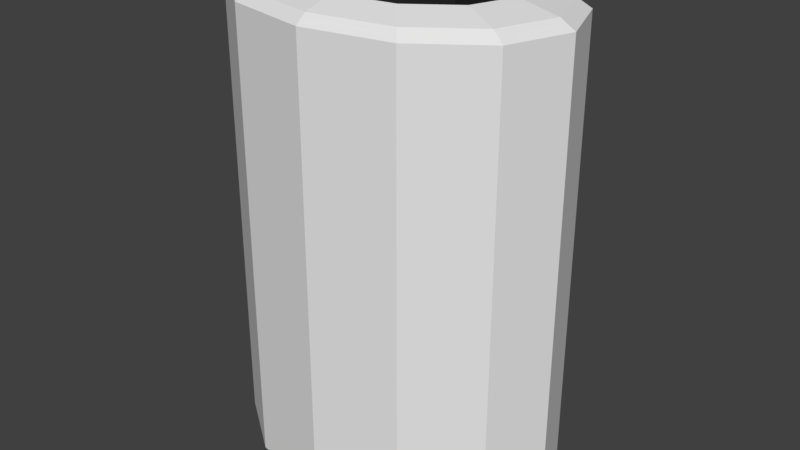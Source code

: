 # Source: dump_visual.blend  (saved by Blender 2.79.0; exported with 4.5.12 LTS)
import bpy
from mathutils import Matrix  # noqa: F401  (used for matrix-valued properties, if any)

bpy.ops.wm.read_factory_settings(use_empty=True)
scene = bpy.context.scene
scene.name = 'Scene'

# ---- collections
col_collection_1 = bpy.data.collections.new('Collection 1'); scene.collection.children.link(col_collection_1)

# ---- materials (node trees are filled in below, after node groups)
mat_material_001 = bpy.data.materials.new('Material.001')
mat_material_001.alpha_threshold = 0.0
mat_material_001.use_transparent_shadow = False
mat_material_001.diffuse_color = (0.02038, 0.02038, 0.02038, 1.0)
mat_material_001.roughness = 0.5
mat_material = bpy.data.materials.new('Material')
mat_material.alpha_threshold = 0.0
mat_material.use_transparent_shadow = False
mat_material.roughness = 0.5

# ---- material node trees

# ---- world
world_world = bpy.data.worlds.new('World'); scene.world = world_world
world_world.color = (0.05088, 0.05088, 0.05088)
world_world.use_sun_shadow = False
world_world.sun_shadow_jitter_overblur = 0.0
world_world.cycles.sampling_method = 'MANUAL'

# ---- meshes
me_circle_001 = bpy.data.meshes.new('Circle.001')
me_circle_001.from_pydata([(-7.758e-10, 0.6214, 3.759), (-0.3107, 0.5382, 3.759), (-0.5382, 0.3107, 3.759), (-0.6214, -8.348e-08, 3.759), (-0.5382, -0.3107, 3.759), (-0.3107, -0.5382, 3.759), (-9.461e-08, -0.6214, 3.759), (0.3107, -0.5382, 3.759), (0.5382, -0.3107, 3.759), (0.6214, -3.452e-07, 3.759), (0.5382, 0.3107, 3.759), (0.3107, 0.5382, 3.759), (-7.758e-10, 0.6214, 0.2986), (-0.3107, 0.5382, 0.2986), (-0.5382, 0.3107, 0.2986), (-0.6214, -8.348e-08, 0.2986), (-0.5382, -0.3107, 0.2986), (-0.3107, -0.5382, 0.2986), (-9.461e-08, -0.6214, 0.2986), (0.3107, -0.5382, 0.2986), (0.5382, -0.3107, 0.2986), (0.6214, -3.452e-07, 0.2986), (0.5382, 0.3107, 0.2986), (0.3107, 0.5382, 0.2986), (2.732e-08, -1.341e-07, 0.243), (0.0, 1.0, 0.0), (-0.5, 0.866, 0.0), (-0.866, 0.5, 0.0), (-1.0, -4.371e-08, 0.0), (-0.866, -0.5, 0.0), (-0.5, -0.866, 0.0), (-1.51e-07, -1.0, 0.0), (0.5, -0.866, 0.0), (0.866, -0.5, 0.0), (1.0, -4.649e-07, 0.0), (0.866, 0.5, 0.0), (0.5, 0.866, 0.0), (0.0, 1.0, 3.669), (-0.5, 0.866, 3.669), (-0.866, 0.5, 3.669), (-1.0, -4.371e-08, 3.669), (-0.866, -0.5, 3.669), (-0.5, -0.866, 3.669), (-1.51e-07, -1.0, 3.669), (0.5, -0.866, 3.669), (0.866, -0.5, 3.669), (1.0, -4.649e-07, 3.669), (0.866, 0.5, 3.669), (0.5, 0.866, 3.669), (8.598e-10, 0.9135, 3.739), (-0.4567, 0.7911, 3.739), (-0.7911, 0.4567, 3.739), (-0.9135, -5.197e-08, 3.739), (-0.7911, -0.4567, 3.739), (-0.4567, -0.7911, 3.739), (-1.371e-07, -0.9135, 3.739), (0.4567, -0.7911, 3.739), (0.7911, -0.4567, 3.739), (0.9135, -4.367e-07, 3.739), (0.7911, 0.4567, 3.739), (0.4567, 0.7911, 3.739), (-3.015e-09, 0.6889, 3.808), (-0.3444, 0.5966, 3.808), (-0.5966, 0.3444, 3.808), (-0.6889, -7.583e-08, 3.808), (-0.5966, -0.3444, 3.808), (-0.3444, -0.5966, 3.808), (-1.07e-07, -0.6889, 3.808), (0.3444, -0.5966, 3.808), (0.5966, -0.3444, 3.808), (0.6889, -3.66e-07, 3.808), (0.5966, 0.3444, 3.808), (0.3444, 0.5966, 3.808), (-7.758e-10, 0.6214, 3.759), (-0.3107, 0.5382, 3.759), (-0.5382, 0.3107, 3.759), (-0.6214, -8.348e-08, 3.759), (-0.5382, -0.3107, 3.759), (-0.3107, -0.5382, 3.759), (-9.461e-08, -0.6214, 3.759), (0.3107, -0.5382, 3.759), (0.5382, -0.3107, 3.759), (0.6214, -3.452e-07, 3.759), (0.5382, 0.3107, 3.759), (0.3107, 0.5382, 3.759), (9.934e-09, -1.291e-07, 0.0), (2.484e-08, -1.49e-07, 0.1345)], [], [(1, 0, 12, 13), (8, 7, 19, 20), (5, 4, 16, 17), (0, 11, 23, 12), (2, 1, 13, 14), (9, 8, 20, 21), (6, 5, 17, 18), (3, 2, 14, 15), (10, 9, 21, 22), (7, 6, 18, 19), (4, 3, 15, 16), (11, 10, 22, 23), (23, 22, 24), (13, 12, 24), (20, 19, 24), (17, 16, 24), (12, 23, 24), (14, 13, 24), (21, 20, 24), (18, 17, 24), (15, 14, 24), (22, 21, 24), (19, 18, 24), (16, 15, 24), (32, 31, 43, 44), (29, 28, 40, 41), (36, 35, 47, 48), (26, 25, 37, 38), (33, 32, 44, 45), (30, 29, 41, 42), (25, 36, 48, 37), (27, 26, 38, 39), (34, 33, 45, 46), (31, 30, 42, 43), (28, 27, 39, 40), (35, 34, 46, 47), (42, 41, 53, 54), (37, 48, 60, 49), (39, 38, 50, 51), (46, 45, 57, 58), (43, 42, 54, 55), (40, 39, 51, 52), (47, 46, 58, 59), (44, 43, 55, 56), (41, 40, 52, 53), (48, 47, 59, 60), (38, 37, 49, 50), (45, 44, 56, 57), (54, 53, 65, 66), (49, 60, 72, 61), (51, 50, 62, 63), (58, 57, 69, 70), (55, 54, 66, 67), (52, 51, 63, 64), (59, 58, 70, 71), (56, 55, 67, 68), (53, 52, 64, 65), (60, 59, 71, 72), (50, 49, 61, 62), (57, 56, 68, 69), (69, 68, 80, 81), (66, 65, 77, 78), (61, 72, 84, 73), (63, 62, 74, 75), (70, 69, 81, 82), (67, 66, 78, 79), (64, 63, 75, 76), (71, 70, 82, 83), (68, 67, 79, 80), (65, 64, 76, 77), (72, 71, 83, 84), (62, 61, 73, 74), (31, 32, 85), (28, 29, 85), (35, 36, 85), (25, 26, 85), (32, 33, 85), (29, 30, 85), (36, 25, 85), (26, 27, 85), (33, 34, 85), (30, 31, 85), (27, 28, 85), (34, 35, 85)])
me_circle_001.polygons.foreach_set('material_index', [0, 0, 0, 0, 0, 0, 0, 0, 0, 0, 0, 0, 0, 0, 0, 0, 0, 0, 0, 0, 0, 0, 0, 0, 1, 1, 1, 1, 1, 1, 1, 1, 1, 1, 1, 1, 1, 1, 1, 1, 1, 1, 1, 1, 1, 1, 1, 1, 1, 1, 1, 1, 1, 1, 1, 1, 1, 1, 1, 1, 1, 1, 1, 1, 1, 1, 1, 1, 1, 1, 1, 1, 1, 1, 1, 1, 1, 1, 1, 1, 1, 1, 1, 1])
me_circle_001.materials.append(mat_material_001)
me_circle_001.materials.append(mat_material)
me_circle_001.use_remesh_preserve_volume = False
me_circle_001.use_remesh_preserve_attributes = False
me_circle_001.use_mirror_vertex_groups = False
me_circle_001.update()

# ---- objects
ob_circle_001 = bpy.data.objects.new('Circle.001', me_circle_001)

# ---- transforms, parenting, visibility, modifiers, constraints
ob_circle_001.location = (0.0, 0.0, 0.0)
ob_circle_001.scale = (22.61, 16.31, 16.31)
ob_circle_001.lineart.crease_threshold = 0.0
_m = ob_circle_001.modifiers.new('Solidify', 'SOLIDIFY')
_m.use_rim_only = True
_m.nonmanifold_thickness_mode = 'FIXED'
_m.nonmanifold_merge_threshold = 0.0003

# ---- collection membership
col_collection_1.objects.link(ob_circle_001)

# ---- scene / render settings (as saved in the file)
scene.frame_start = 1; scene.frame_end = 250; scene.frame_set(1)
scene.render.engine = 'BLENDER_EEVEE_NEXT'
scene.render.resolution_percentage = 50
scene.render.dither_intensity = 0.0
scene.cycles.use_denoising = False
scene.cycles.samples = 128
scene.cycles.sampling_pattern = 'TABULATED_SOBOL'
scene.cycles.use_adaptive_sampling = False
scene.cycles.use_light_tree = False
scene.cycles.blur_glossy = 0.0
scene.cycles.sample_clamp_indirect = 0.0
scene.view_settings.view_transform = 'Standard'
scene.unit_settings.scale_length = 0.01
bpy.context.view_layer.update()

# ---- added for rendering (the .blend has no active camera and no usable light): camera, sun
cam_auto = bpy.data.cameras.new('AutoCamera')
cam_auto.lens = 50.0
cam_auto.sensor_width = 36.0
cam_auto.clip_end = 1355.2
ob_auto_camera = bpy.data.objects.new('AutoCamera', cam_auto)
scene.collection.objects.link(ob_auto_camera)
ob_auto_camera.location = (77.2196, -92.6635, 92.8256)
ob_auto_camera.rotation_euler = (1.09748, -7.21219e-08, 0.694738)
scene.camera = ob_auto_camera
light_auto_sun = bpy.data.lights.new('AutoSun', 'SUN')
light_auto_sun.energy = 3.0
light_auto_sun.angle = 0.0523599
ob_auto_sun = bpy.data.objects.new('AutoSun', light_auto_sun)
scene.collection.objects.link(ob_auto_sun)
ob_auto_sun.rotation_euler = (0.872665, 0.174533, 0.523599)
bpy.context.view_layer.update()

